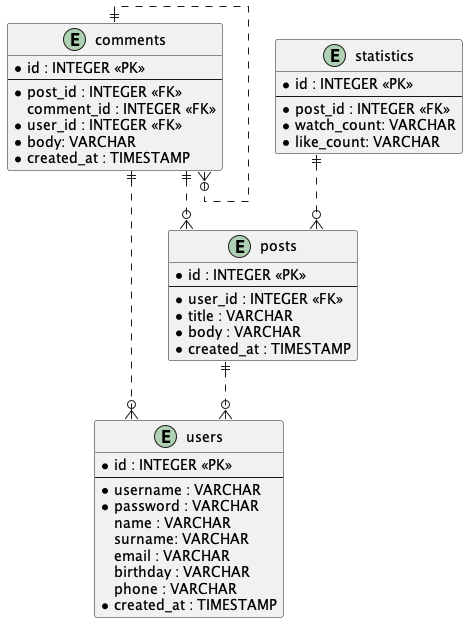

The diagram above was rendered by PlantUML. Its source (embedded in the PNG):
@startuml er-diagram

skinparam linetype ortho

entity "users" as user_table {
  *id : INTEGER <<PK>>
  --
  *username : VARCHAR
  *password : VARCHAR
  name : VARCHAR
  surname: VARCHAR
  email : VARCHAR
  birthday : VARCHAR
  phone : VARCHAR
  *created_at : TIMESTAMP
}

entity "posts" as post_table {
  *id : INTEGER <<PK>>
  --
  *user_id : INTEGER <<FK>>
  *title : VARCHAR
  *body : VARCHAR
  *created_at : TIMESTAMP
}

entity "comments" as comment_table {
  *id : INTEGER <<PK>>
  --
  *post_id : INTEGER <<FK>>
  comment_id : INTEGER <<FK>>
  *user_id : INTEGER <<FK>>
  *body: VARCHAR
  *created_at : TIMESTAMP
}

entity "statistics" as statistic_table {
  *id : INTEGER <<PK>>
  --
  *post_id : INTEGER <<FK>>
  *watch_count: VARCHAR
  *like_count: VARCHAR
}

post_table ||..o{ user_table
comment_table ||..o{ user_table
comment_table ||..o{ post_table
comment_table ||..o{ comment_table
statistic_table ||..o{ post_table

@enduml